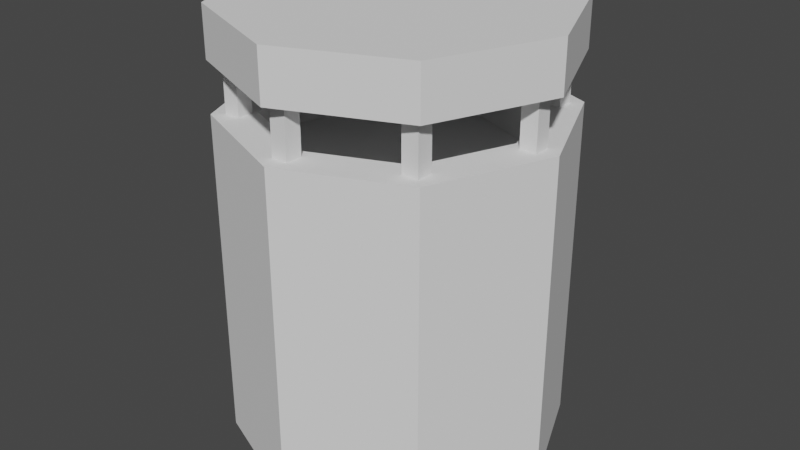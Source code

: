 # Source: Trash_Can.blend  (saved by Blender 2.93.21; exported with 4.5.12 LTS)
import bpy
from mathutils import Matrix  # noqa: F401  (used for matrix-valued properties, if any)

bpy.ops.wm.read_factory_settings(use_empty=True)
scene = bpy.context.scene
scene.name = 'Scene'

# ---- collections
col_collection = bpy.data.collections.new('Collection'); scene.collection.children.link(col_collection)

# ---- world
world_world = bpy.data.worlds.new('World'); scene.world = world_world
world_world.use_nodes = True; world_world.node_tree.nodes.clear()
_N = world_world.node_tree.nodes; _L = world_world.node_tree.links
n0 = _N.new('ShaderNodeOutputWorld'); n0.name = 'World Output'; n0.location = (300, 300)
n1 = _N.new('ShaderNodeBackground'); n1.name = 'Background'; n1.location = (10, 300)
n1.inputs[0].default_value = (0.05088, 0.05088, 0.05088, 1.0)
_L.new(n1.outputs[0], n0.inputs[0])
n0.is_active_output = True
world_world.color = (0.05088, 0.05088, 0.05088)
world_world.use_sun_shadow = False
world_world.sun_shadow_jitter_overblur = 0.0

# ---- meshes
me_cylinder_001 = bpy.data.meshes.new('Cylinder.001')
me_cylinder_001.from_pydata([(0.0, 1.0, -1.0), (0.0, 1.0, 1.0), (0.7071, 0.7071, -1.0), (0.7071, 0.7071, 1.0), (1.0, -4.371e-08, -1.0), (1.0, -4.371e-08, 1.0), (0.7071, -0.7071, -1.0), (0.7071, -0.7071, 1.0), (-8.742e-08, -1.0, -1.0), (-8.742e-08, -1.0, 1.0), (-0.7071, -0.7071, -1.0), (-0.7071, -0.7071, 1.0), (-1.0, 1.192e-08, -1.0), (-1.0, 1.192e-08, 1.0), (-0.7071, 0.7071, -1.0), (-0.7071, 0.7071, 1.0), (0.75, -3.278e-08, 1.0), (-6.557e-08, -0.75, 1.0), (0.5303, -0.5303, 1.0), (-0.75, 8.944e-09, 1.0), (0.5303, 0.5303, 1.0), (-0.5303, -0.5303, 1.0), (0.0, 0.75, 1.0), (-0.5303, 0.5303, 1.0), (0.75, -3.278e-08, -1.0), (-6.557e-08, -0.75, -1.0), (0.5303, -0.5303, -1.0), (-0.75, 8.944e-09, -1.0), (0.5303, 0.5303, -1.0), (-0.5303, -0.5303, -1.0), (0.0, 0.75, -1.0), (-0.5303, 0.5303, -1.0)], [], [(0, 1, 3, 2), (2, 3, 5, 4), (4, 5, 7, 6), (6, 7, 9, 8), (8, 9, 11, 10), (10, 11, 13, 12), (21, 11, 9, 7, 5, 3, 1, 15, 23, 22, 20, 16, 18, 17), (15, 13, 11, 21, 19, 23), (12, 13, 15, 14), (14, 15, 1, 0), (29, 10, 12, 14, 31, 27), (31, 14, 0, 2, 4, 6, 8, 10, 29, 25, 26, 24, 28, 30), (28, 20, 22, 30), (16, 20, 28, 24), (18, 16, 24, 26), (17, 18, 26, 25), (21, 17, 25, 29), (27, 19, 21, 29), (31, 23, 19, 27), (30, 22, 23, 31)])
_uv = me_cylinder_001.uv_layers.new(name='UVMap')
_uv.uv.foreach_set('vector', [1.0, 0.5, 1.0, 1.0, 0.875, 1.0, 0.875, 0.5, 0.875, 0.5, 0.875, 1.0, 0.75, 1.0, 0.75, 0.5, 0.75, 0.5, 0.75, 1.0, 0.625, 1.0, 0.625, 0.5, 0.625, 0.5, 0.625, 1.0, 0.5, 1.0, 0.5, 0.5, 0.5, 0.5, 0.5, 1.0, 0.375, 1.0, 0.375, 0.5, 0.375, 0.5, 0.375, 1.0, 0.25, 1.0, 0.25, 0.5, 0.1227, 0.1227, 0.08029, 0.08029, 0.25, 0.01, 0.4197, 0.08029, 0.49, 0.25, 0.4197, 0.4197, 0.25, 0.49, 0.08029, 0.4197, 0.1227, 0.3773, 0.25, 0.43, 0.3773, 0.3773, 0.43, 0.25, 0.3773, 0.1227, 0.25, 0.07, 0.08029, 0.4197, 0.01, 0.25, 0.08029, 0.08029, 0.1227, 0.1227, 0.07, 0.25, 0.1227, 0.3773, 0.25, 0.5, 0.25, 1.0, 0.125, 1.0, 0.125, 0.5, 0.125, 0.5, 0.125, 1.0, 0.0, 1.0, 0.0, 0.5, 0.6227, 0.1227, 0.5803, 0.08029, 0.51, 0.25, 0.5803, 0.4197, 0.6227, 0.3773, 0.57, 0.25, 0.6227, 0.3773, 0.5803, 0.4197, 0.75, 0.49, 0.9197, 0.4197, 0.99, 0.25, 0.9197, 0.08029, 0.75, 0.01, 0.5803, 0.08029, 0.6227, 0.1227, 0.75, 0.07, 0.8773, 0.1227, 0.93, 0.25, 0.8773, 0.3773, 0.75, 0.43, 0.875, 0.7335, 0.875, 0.7631, 1.0, 0.7631, 1.0, 0.7335, 0.75, 0.7631, 0.875, 0.7631, 0.875, 0.7335, 0.75, 0.7335, 0.625, 0.7631, 0.75, 0.7631, 0.75, 0.7335, 0.625, 0.7335, 0.5, 0.7631, 0.625, 0.7631, 0.625, 0.7335, 0.5, 0.7335, 0.375, 0.7631, 0.5, 0.7631, 0.5, 0.7335, 0.375, 0.7335, 0.25, 0.7335, 0.25, 0.7631, 0.375, 0.7631, 0.375, 0.7335, 0.125, 0.7335, 0.125, 0.7631, 0.25, 0.7631, 0.25, 0.7335, 0.0, 0.7335, 0.0, 0.7631, 0.125, 0.7631, 0.125, 0.7335])
me_cylinder_001.use_remesh_fix_poles = True
me_cylinder_001.use_remesh_preserve_attributes = False
me_cylinder_001.update()
me_cylinder_002 = bpy.data.meshes.new('Cylinder.002')
me_cylinder_002.from_pydata([(0.0, 1.0, -0.15), (0.0, 1.0, 0.15), (0.7071, 0.7071, -0.15), (0.7071, 0.7071, 0.15), (1.0, -4.371e-08, -0.15), (1.0, -4.371e-08, 0.15), (0.7071, -0.7071, -0.15), (0.7071, -0.7071, 0.15), (-8.742e-08, -1.0, -0.15), (-8.742e-08, -1.0, 0.15), (-0.7071, -0.7071, -0.15), (-0.7071, -0.7071, 0.15), (-1.0, 1.192e-08, -0.15), (-1.0, 1.192e-08, 0.15), (-0.7071, 0.7071, -0.15), (-0.7071, 0.7071, 0.15)], [], [(0, 1, 3, 2), (2, 3, 5, 4), (4, 5, 7, 6), (6, 7, 9, 8), (8, 9, 11, 10), (10, 11, 13, 12), (3, 1, 15, 13, 11, 9, 7, 5), (12, 13, 15, 14), (14, 15, 1, 0), (0, 2, 4, 6, 8, 10, 12, 14)])
_uv = me_cylinder_002.uv_layers.new(name='UVMap')
_uv.uv.foreach_set('vector', [1.0, 0.5, 1.0, 1.0, 0.875, 1.0, 0.875, 0.5, 0.875, 0.5, 0.875, 1.0, 0.75, 1.0, 0.75, 0.5, 0.75, 0.5, 0.75, 1.0, 0.625, 1.0, 0.625, 0.5, 0.625, 0.5, 0.625, 1.0, 0.5, 1.0, 0.5, 0.5, 0.5, 0.5, 0.5, 1.0, 0.375, 1.0, 0.375, 0.5, 0.375, 0.5, 0.375, 1.0, 0.25, 1.0, 0.25, 0.5, 0.4197, 0.4197, 0.25, 0.49, 0.08029, 0.4197, 0.01, 0.25, 0.08029, 0.08029, 0.25, 0.01, 0.4197, 0.08029, 0.49, 0.25, 0.25, 0.5, 0.25, 1.0, 0.125, 1.0, 0.125, 0.5, 0.125, 0.5, 0.125, 1.0, 0.0, 1.0, 0.0, 0.5, 0.75, 0.49, 0.9197, 0.4197, 0.99, 0.25, 0.9197, 0.08029, 0.75, 0.01, 0.5803, 0.08029, 0.51, 0.25, 0.5803, 0.4197])
me_cylinder_002.use_remesh_fix_poles = True
me_cylinder_002.use_remesh_preserve_attributes = False
me_cylinder_002.update()
me_cube_001 = bpy.data.meshes.new('Cube.001')
me_cube_001.from_pydata([(-0.5, -0.5, -0.5), (-0.5, -0.5, 0.5), (-0.5, 0.5, -0.5), (-0.5, 0.5, 0.5), (0.5, -0.5, -0.5), (0.5, -0.5, 0.5), (0.5, 0.5, -0.5), (0.5, 0.5, 0.5)], [], [(0, 1, 3, 2), (2, 3, 7, 6), (6, 7, 5, 4), (4, 5, 1, 0), (2, 6, 4, 0), (7, 3, 1, 5)])
_uv = me_cube_001.uv_layers.new(name='UVMap')
_uv.uv.foreach_set('vector', [0.375, 0.0, 0.625, 0.0, 0.625, 0.25, 0.375, 0.25, 0.375, 0.25, 0.625, 0.25, 0.625, 0.5, 0.375, 0.5, 0.375, 0.5, 0.625, 0.5, 0.625, 0.75, 0.375, 0.75, 0.375, 0.75, 0.625, 0.75, 0.625, 1.0, 0.375, 1.0, 0.125, 0.5, 0.375, 0.5, 0.375, 0.75, 0.125, 0.75, 0.625, 0.5, 0.875, 0.5, 0.875, 0.75, 0.625, 0.75])
me_cube_001.use_remesh_fix_poles = True
me_cube_001.use_remesh_preserve_attributes = False
me_cube_001.update()
me_cube_002 = bpy.data.meshes.new('Cube.002')
me_cube_002.from_pydata([(-0.5, -0.5, -0.5), (-0.5, -0.5, 0.5), (-0.5, 0.5, -0.5), (-0.5, 0.5, 0.5), (0.5, -0.5, -0.5), (0.5, -0.5, 0.5), (0.5, 0.5, -0.5), (0.5, 0.5, 0.5)], [], [(0, 1, 3, 2), (2, 3, 7, 6), (6, 7, 5, 4), (4, 5, 1, 0), (2, 6, 4, 0), (7, 3, 1, 5)])
_uv = me_cube_002.uv_layers.new(name='UVMap')
_uv.uv.foreach_set('vector', [0.375, 0.0, 0.625, 0.0, 0.625, 0.25, 0.375, 0.25, 0.375, 0.25, 0.625, 0.25, 0.625, 0.5, 0.375, 0.5, 0.375, 0.5, 0.625, 0.5, 0.625, 0.75, 0.375, 0.75, 0.375, 0.75, 0.625, 0.75, 0.625, 1.0, 0.375, 1.0, 0.125, 0.5, 0.375, 0.5, 0.375, 0.75, 0.125, 0.75, 0.625, 0.5, 0.875, 0.5, 0.875, 0.75, 0.625, 0.75])
me_cube_002.use_remesh_fix_poles = True
me_cube_002.use_remesh_preserve_attributes = False
me_cube_002.update()
me_cube_003 = bpy.data.meshes.new('Cube.003')
me_cube_003.from_pydata([(-0.5, -0.5, -0.5), (-0.5, -0.5, 0.5), (-0.5, 0.5, -0.5), (-0.5, 0.5, 0.5), (0.5, -0.5, -0.5), (0.5, -0.5, 0.5), (0.5, 0.5, -0.5), (0.5, 0.5, 0.5)], [], [(0, 1, 3, 2), (2, 3, 7, 6), (6, 7, 5, 4), (4, 5, 1, 0), (2, 6, 4, 0), (7, 3, 1, 5)])
_uv = me_cube_003.uv_layers.new(name='UVMap')
_uv.uv.foreach_set('vector', [0.375, 0.0, 0.625, 0.0, 0.625, 0.25, 0.375, 0.25, 0.375, 0.25, 0.625, 0.25, 0.625, 0.5, 0.375, 0.5, 0.375, 0.5, 0.625, 0.5, 0.625, 0.75, 0.375, 0.75, 0.375, 0.75, 0.625, 0.75, 0.625, 1.0, 0.375, 1.0, 0.125, 0.5, 0.375, 0.5, 0.375, 0.75, 0.125, 0.75, 0.625, 0.5, 0.875, 0.5, 0.875, 0.75, 0.625, 0.75])
me_cube_003.use_remesh_fix_poles = True
me_cube_003.use_remesh_preserve_attributes = False
me_cube_003.update()
me_cube_004 = bpy.data.meshes.new('Cube.004')
me_cube_004.from_pydata([(-0.5, -0.5, -0.5), (-0.5, -0.5, 0.5), (-0.5, 0.5, -0.5), (-0.5, 0.5, 0.5), (0.5, -0.5, -0.5), (0.5, -0.5, 0.5), (0.5, 0.5, -0.5), (0.5, 0.5, 0.5)], [], [(0, 1, 3, 2), (2, 3, 7, 6), (6, 7, 5, 4), (4, 5, 1, 0), (2, 6, 4, 0), (7, 3, 1, 5)])
_uv = me_cube_004.uv_layers.new(name='UVMap')
_uv.uv.foreach_set('vector', [0.375, 0.0, 0.625, 0.0, 0.625, 0.25, 0.375, 0.25, 0.375, 0.25, 0.625, 0.25, 0.625, 0.5, 0.375, 0.5, 0.375, 0.5, 0.625, 0.5, 0.625, 0.75, 0.375, 0.75, 0.375, 0.75, 0.625, 0.75, 0.625, 1.0, 0.375, 1.0, 0.125, 0.5, 0.375, 0.5, 0.375, 0.75, 0.125, 0.75, 0.625, 0.5, 0.875, 0.5, 0.875, 0.75, 0.625, 0.75])
me_cube_004.use_remesh_fix_poles = True
me_cube_004.use_remesh_preserve_attributes = False
me_cube_004.update()
me_cube_005 = bpy.data.meshes.new('Cube.005')
me_cube_005.from_pydata([(-0.5, -0.5, -0.5), (-0.5, -0.5, 0.5), (-0.5, 0.5, -0.5), (-0.5, 0.5, 0.5), (0.5, -0.5, -0.5), (0.5, -0.5, 0.5), (0.5, 0.5, -0.5), (0.5, 0.5, 0.5)], [], [(0, 1, 3, 2), (2, 3, 7, 6), (6, 7, 5, 4), (4, 5, 1, 0), (2, 6, 4, 0), (7, 3, 1, 5)])
_uv = me_cube_005.uv_layers.new(name='UVMap')
_uv.uv.foreach_set('vector', [0.375, 0.0, 0.625, 0.0, 0.625, 0.25, 0.375, 0.25, 0.375, 0.25, 0.625, 0.25, 0.625, 0.5, 0.375, 0.5, 0.375, 0.5, 0.625, 0.5, 0.625, 0.75, 0.375, 0.75, 0.375, 0.75, 0.625, 0.75, 0.625, 1.0, 0.375, 1.0, 0.125, 0.5, 0.375, 0.5, 0.375, 0.75, 0.125, 0.75, 0.625, 0.5, 0.875, 0.5, 0.875, 0.75, 0.625, 0.75])
me_cube_005.use_remesh_fix_poles = True
me_cube_005.use_remesh_preserve_attributes = False
me_cube_005.update()
me_cube_006 = bpy.data.meshes.new('Cube.006')
me_cube_006.from_pydata([(-0.5, -0.5, -0.5), (-0.5, -0.5, 0.5), (-0.5, 0.5, -0.5), (-0.5, 0.5, 0.5), (0.5, -0.5, -0.5), (0.5, -0.5, 0.5), (0.5, 0.5, -0.5), (0.5, 0.5, 0.5)], [], [(0, 1, 3, 2), (2, 3, 7, 6), (6, 7, 5, 4), (4, 5, 1, 0), (2, 6, 4, 0), (7, 3, 1, 5)])
_uv = me_cube_006.uv_layers.new(name='UVMap')
_uv.uv.foreach_set('vector', [0.375, 0.0, 0.625, 0.0, 0.625, 0.25, 0.375, 0.25, 0.375, 0.25, 0.625, 0.25, 0.625, 0.5, 0.375, 0.5, 0.375, 0.5, 0.625, 0.5, 0.625, 0.75, 0.375, 0.75, 0.375, 0.75, 0.625, 0.75, 0.625, 1.0, 0.375, 1.0, 0.125, 0.5, 0.375, 0.5, 0.375, 0.75, 0.125, 0.75, 0.625, 0.5, 0.875, 0.5, 0.875, 0.75, 0.625, 0.75])
me_cube_006.use_remesh_fix_poles = True
me_cube_006.use_remesh_preserve_attributes = False
me_cube_006.update()
me_cube_007 = bpy.data.meshes.new('Cube.007')
me_cube_007.from_pydata([(-0.5, -0.5, -0.5), (-0.5, -0.5, 0.5), (-0.5, 0.5, -0.5), (-0.5, 0.5, 0.5), (0.5, -0.5, -0.5), (0.5, -0.5, 0.5), (0.5, 0.5, -0.5), (0.5, 0.5, 0.5)], [], [(0, 1, 3, 2), (2, 3, 7, 6), (6, 7, 5, 4), (4, 5, 1, 0), (2, 6, 4, 0), (7, 3, 1, 5)])
_uv = me_cube_007.uv_layers.new(name='UVMap')
_uv.uv.foreach_set('vector', [0.375, 0.0, 0.625, 0.0, 0.625, 0.25, 0.375, 0.25, 0.375, 0.25, 0.625, 0.25, 0.625, 0.5, 0.375, 0.5, 0.375, 0.5, 0.625, 0.5, 0.625, 0.75, 0.375, 0.75, 0.375, 0.75, 0.625, 0.75, 0.625, 1.0, 0.375, 1.0, 0.125, 0.5, 0.375, 0.5, 0.375, 0.75, 0.125, 0.75, 0.625, 0.5, 0.875, 0.5, 0.875, 0.75, 0.625, 0.75])
me_cube_007.use_remesh_fix_poles = True
me_cube_007.use_remesh_preserve_attributes = False
me_cube_007.update()
me_cube_008 = bpy.data.meshes.new('Cube.008')
me_cube_008.from_pydata([(-0.5, -0.5, -0.5), (-0.5, -0.5, 0.5), (-0.5, 0.5, -0.5), (-0.5, 0.5, 0.5), (0.5, -0.5, -0.5), (0.5, -0.5, 0.5), (0.5, 0.5, -0.5), (0.5, 0.5, 0.5)], [], [(0, 1, 3, 2), (2, 3, 7, 6), (6, 7, 5, 4), (4, 5, 1, 0), (2, 6, 4, 0), (7, 3, 1, 5)])
_uv = me_cube_008.uv_layers.new(name='UVMap')
_uv.uv.foreach_set('vector', [0.375, 0.0, 0.625, 0.0, 0.625, 0.25, 0.375, 0.25, 0.375, 0.25, 0.625, 0.25, 0.625, 0.5, 0.375, 0.5, 0.375, 0.5, 0.625, 0.5, 0.625, 0.75, 0.375, 0.75, 0.375, 0.75, 0.625, 0.75, 0.625, 1.0, 0.375, 1.0, 0.125, 0.5, 0.375, 0.5, 0.375, 0.75, 0.125, 0.75, 0.625, 0.5, 0.875, 0.5, 0.875, 0.75, 0.625, 0.75])
me_cube_008.use_remesh_fix_poles = True
me_cube_008.use_remesh_preserve_attributes = False
me_cube_008.update()
me_cylinder_003 = bpy.data.meshes.new('Cylinder.003')
me_cylinder_003.from_pydata([(0.0, 0.95, -0.125), (0.0, 0.95, 0.125), (0.6718, 0.6718, -0.125), (0.6718, 0.6718, 0.125), (0.95, -4.153e-08, -0.125), (0.95, -4.153e-08, 0.125), (0.6718, -0.6718, -0.125), (0.6718, -0.6718, 0.125), (-8.305e-08, -0.95, -0.125), (-8.305e-08, -0.95, 0.125), (-0.6718, -0.6718, -0.125), (-0.6718, -0.6718, 0.125), (-0.95, 1.133e-08, -0.125), (-0.95, 1.133e-08, 0.125), (-0.6718, 0.6718, -0.125), (-0.6718, 0.6718, 0.125)], [], [(0, 1, 3, 2), (2, 3, 5, 4), (4, 5, 7, 6), (6, 7, 9, 8), (8, 9, 11, 10), (10, 11, 13, 12), (3, 1, 15, 13, 11, 9, 7, 5), (12, 13, 15, 14), (14, 15, 1, 0), (0, 2, 4, 6, 8, 10, 12, 14)])
_uv = me_cylinder_003.uv_layers.new(name='UVMap')
_uv.uv.foreach_set('vector', [1.0, 0.5, 1.0, 1.0, 0.875, 1.0, 0.875, 0.5, 0.875, 0.5, 0.875, 1.0, 0.75, 1.0, 0.75, 0.5, 0.75, 0.5, 0.75, 1.0, 0.625, 1.0, 0.625, 0.5, 0.625, 0.5, 0.625, 1.0, 0.5, 1.0, 0.5, 0.5, 0.5, 0.5, 0.5, 1.0, 0.375, 1.0, 0.375, 0.5, 0.375, 0.5, 0.375, 1.0, 0.25, 1.0, 0.25, 0.5, 0.4197, 0.4197, 0.25, 0.49, 0.08029, 0.4197, 0.01, 0.25, 0.08029, 0.08029, 0.25, 0.01, 0.4197, 0.08029, 0.49, 0.25, 0.25, 0.5, 0.25, 1.0, 0.125, 1.0, 0.125, 0.5, 0.125, 0.5, 0.125, 1.0, 0.0, 1.0, 0.0, 0.5, 0.75, 0.49, 0.9197, 0.4197, 0.99, 0.25, 0.9197, 0.08029, 0.75, 0.01, 0.5803, 0.08029, 0.51, 0.25, 0.5803, 0.4197])
me_cylinder_003.use_remesh_fix_poles = True
me_cylinder_003.use_remesh_preserve_attributes = False
me_cylinder_003.update()

# ---- objects
ob_cylinder_001 = bpy.data.objects.new('Cylinder.001', me_cylinder_001)
ob_cylinder = bpy.data.objects.new('Cylinder', me_cylinder_002)
ob_cube = bpy.data.objects.new('Cube', me_cube_001)
ob_cube_001 = bpy.data.objects.new('Cube.001', me_cube_002)
ob_cube_002 = bpy.data.objects.new('Cube.002', me_cube_003)
ob_cube_003 = bpy.data.objects.new('Cube.003', me_cube_004)
ob_cube_004 = bpy.data.objects.new('Cube.004', me_cube_005)
ob_cube_005 = bpy.data.objects.new('Cube.005', me_cube_006)
ob_cube_006 = bpy.data.objects.new('Cube.006', me_cube_007)
ob_cube_007 = bpy.data.objects.new('Cube.007', me_cube_008)
ob_cylinder_002 = bpy.data.objects.new('Cylinder.002', me_cylinder_003)

# ---- transforms, parenting, visibility, modifiers, constraints
ob_cylinder_001.location = (0.0, 0.0, 0.0)
ob_cylinder.location = (0.0, 0.0, 1.45)
ob_cube.location = (0.0, -0.85, 1.0)
ob_cube.scale = (0.1, 0.1, 1.0)
ob_cube_001.location = (0.0, 0.85, 1.0)
ob_cube_001.scale = (0.1, 0.1, 1.0)
ob_cube_002.location = (-0.85, 0.0, 1.0)
ob_cube_002.scale = (0.1, 0.1, 1.0)
ob_cube_003.location = (0.85, 0.0, 1.0)
ob_cube_003.scale = (0.1, 0.1, 1.0)
ob_cube_004.location = (-0.601, -0.601, 1.0)
ob_cube_004.scale = (0.1, 0.1, 1.0)
ob_cube_005.location = (0.601, -0.601, 1.0)
ob_cube_005.scale = (0.1, 0.1, 1.0)
ob_cube_006.location = (-0.601, 0.601, 1.0)
ob_cube_006.scale = (0.1, 0.1, 1.0)
ob_cube_007.location = (0.601, 0.601, 1.0)
ob_cube_007.scale = (0.1, 0.1, 1.0)
ob_cylinder_002.location = (0.0, 0.0, 0.6)

# ---- collection membership
col_collection.objects.link(ob_cylinder_001)
col_collection.objects.link(ob_cylinder)
col_collection.objects.link(ob_cube)
col_collection.objects.link(ob_cube_001)
col_collection.objects.link(ob_cube_002)
col_collection.objects.link(ob_cube_003)
col_collection.objects.link(ob_cube_004)
col_collection.objects.link(ob_cube_005)
col_collection.objects.link(ob_cube_006)
col_collection.objects.link(ob_cube_007)
col_collection.objects.link(ob_cylinder_002)

# ---- scene / render settings (as saved in the file)
scene.frame_start = 1; scene.frame_end = 250; scene.frame_set(1)
scene.render.engine = 'BLENDER_EEVEE_NEXT'
scene.cycles.use_denoising = False
scene.cycles.samples = 128
scene.cycles.sampling_pattern = 'TABULATED_SOBOL'
scene.cycles.use_adaptive_sampling = False
scene.cycles.use_light_tree = False
scene.view_settings.view_transform = 'Filmic'
bpy.context.view_layer.update()

# ---- added for rendering (the .blend has no active camera and no usable light): camera, sun
cam_auto = bpy.data.cameras.new('AutoCamera')
cam_auto.lens = 50.0
cam_auto.sensor_width = 36.0
cam_auto.clip_end = 1000.0
ob_auto_camera = bpy.data.objects.new('AutoCamera', cam_auto)
scene.collection.objects.link(ob_auto_camera)
ob_auto_camera.location = (3.5546, -4.26552, 3.14368)
ob_auto_camera.rotation_euler = (1.09748, -7.21219e-08, 0.694738)
scene.camera = ob_auto_camera
light_auto_sun = bpy.data.lights.new('AutoSun', 'SUN')
light_auto_sun.energy = 3.0
light_auto_sun.angle = 0.0523599
ob_auto_sun = bpy.data.objects.new('AutoSun', light_auto_sun)
scene.collection.objects.link(ob_auto_sun)
ob_auto_sun.rotation_euler = (0.872665, 0.174533, 0.523599)
bpy.context.view_layer.update()
